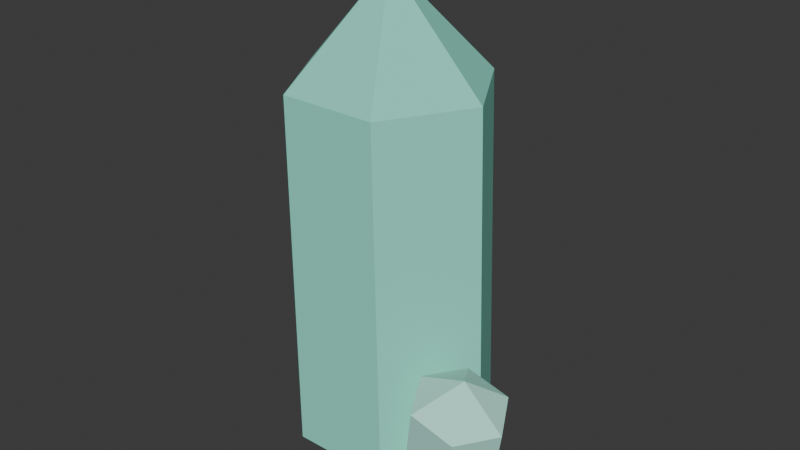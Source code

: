 # Source: cryst_volt_item.blend  (saved by Blender 5.1.29; exported with 4.5.12 LTS)
import bpy
from mathutils import Matrix  # noqa: F401  (used for matrix-valued properties, if any)

bpy.ops.wm.read_factory_settings(use_empty=True)
scene = bpy.context.scene
scene.name = 'Scene'

# ---- collections
col_collection = bpy.data.collections.new('Collection'); scene.collection.children.link(col_collection)

# ---- materials (node trees are filled in below, after node groups)
mat_crystalmat = bpy.data.materials.new('CrystalMat')
mat_crystalmat.diffuse_color = (0.251, 0.7843, 0.6275, 1.0)
mat_crystalmat_001 = bpy.data.materials.new('CrystalMat.001')
mat_crystalmat_001.diffuse_color = (0.502, 0.9412, 0.8157, 1.0)
mat_boxmat = bpy.data.materials.new('BoxMat')
mat_boxmat.diffuse_color = (1.0, 0.8784, 0.4, 1.0)
mat_conemat = bpy.data.materials.new('ConeMat')
mat_conemat.diffuse_color = (0.7843, 0.6588, 0.1647, 1.0)

# ---- material node trees
mat_crystalmat.use_nodes = True; mat_crystalmat.node_tree.nodes.clear()
_N = mat_crystalmat.node_tree.nodes; _L = mat_crystalmat.node_tree.links
n0 = _N.new('ShaderNodeBsdfPrincipled'); n0.name = 'Principled BSDF'; n0.location = (-200, 100)
n0.inputs[0].default_value = (0.251, 0.7843, 0.6275, 1.0)
n0.inputs[2].default_value = 1.0
n1 = _N.new('ShaderNodeOutputMaterial'); n1.name = 'Material Output'; n1.location = (200, 100)
_L.new(n0.outputs[0], n1.inputs[0])
n1.is_active_output = True
mat_crystalmat_001.use_nodes = True; mat_crystalmat_001.node_tree.nodes.clear()
_N = mat_crystalmat_001.node_tree.nodes; _L = mat_crystalmat_001.node_tree.links
n0 = _N.new('ShaderNodeBsdfPrincipled'); n0.name = 'Principled BSDF'; n0.location = (-200, 100)
n0.inputs[0].default_value = (0.502, 0.9412, 0.8157, 1.0)
n0.inputs[2].default_value = 1.0
n1 = _N.new('ShaderNodeOutputMaterial'); n1.name = 'Material Output'; n1.location = (200, 100)
_L.new(n0.outputs[0], n1.inputs[0])
n1.is_active_output = True
mat_boxmat.use_nodes = True; mat_boxmat.node_tree.nodes.clear()
_N = mat_boxmat.node_tree.nodes; _L = mat_boxmat.node_tree.links
n0 = _N.new('ShaderNodeBsdfPrincipled'); n0.name = 'Principled BSDF'; n0.location = (-200, 100)
n0.inputs[0].default_value = (1.0, 0.8784, 0.4, 1.0)
n0.inputs[2].default_value = 1.0
n1 = _N.new('ShaderNodeOutputMaterial'); n1.name = 'Material Output'; n1.location = (200, 100)
_L.new(n0.outputs[0], n1.inputs[0])
n1.is_active_output = True
mat_conemat.use_nodes = True; mat_conemat.node_tree.nodes.clear()
_N = mat_conemat.node_tree.nodes; _L = mat_conemat.node_tree.links
n0 = _N.new('ShaderNodeBsdfPrincipled'); n0.name = 'Principled BSDF'; n0.location = (-200, 100)
n0.inputs[0].default_value = (0.7843, 0.6588, 0.1647, 1.0)
n0.inputs[2].default_value = 1.0
n1 = _N.new('ShaderNodeOutputMaterial'); n1.name = 'Material Output'; n1.location = (200, 100)
_L.new(n0.outputs[0], n1.inputs[0])
n1.is_active_output = True

# ---- world
world_world = bpy.data.worlds.new('World'); scene.world = world_world
world_world.use_nodes = True; world_world.node_tree.nodes.clear()
_N = world_world.node_tree.nodes; _L = world_world.node_tree.links
n0 = _N.new('ShaderNodeOutputWorld'); n0.name = 'World Output'; n0.location = (200, 100)
n1 = _N.new('ShaderNodeBackground'); n1.name = 'Background'; n1.location = (-200, 100)
n1.inputs[0].default_value = (0.05088, 0.05088, 0.05088, 1.0)
_L.new(n1.outputs[0], n0.inputs[0])
n0.is_active_output = True
world_world.color = (0.05088, 0.05088, 0.05088)
world_world.sun_shadow_jitter_overblur = 0.0

# ---- meshes
me_crystal = bpy.data.meshes.new('Crystal')
me_crystal.from_pydata([(0.04031, 0.0, 0.0), (0.02897, 0.009692, 0.1367), (0.02015, 0.03491, 0.0), (0.008813, 0.0446, 0.1367), (-0.02015, 0.03491, 0.0), (-0.03149, 0.0446, 0.1367), (-0.04031, 4.936e-18, 0.0), (-0.05165, 0.009692, 0.1367), (-0.02015, -0.03491, 0.0), (-0.03149, -0.02522, 0.1367), (0.02015, -0.03491, 0.0), (0.008813, -0.02522, 0.1367), (-0.01481, 0.01266, 0.1786)], [], [(10, 8, 6, 4, 2, 0), (0, 2, 3, 1), (2, 4, 5, 3), (4, 6, 7, 5), (6, 8, 9, 7), (8, 10, 11, 9), (10, 0, 1, 11), (1, 3, 12), (3, 5, 12), (5, 7, 12), (7, 9, 12), (9, 11, 12), (11, 1, 12)])
me_crystal.materials.append(mat_crystalmat)
me_crystal.update()
me_crystal_001 = bpy.data.meshes.new('Crystal.001')
me_crystal_001.from_pydata([(0.01809, 0.0, 0.0), (0.0178, -0.003961, 0.04655), (0.009046, 0.01567, 0.0), (0.008754, 0.01171, 0.04655), (-0.009046, 0.01567, 0.0), (-0.009338, 0.01171, 0.04655), (-0.01809, 2.216e-18, 0.0), (-0.01838, -0.003961, 0.04655), (-0.009046, -0.01567, 0.0), (-0.009338, -0.01963, 0.04655), (0.009046, -0.01567, 0.0), (0.008754, -0.01963, 0.04655), (-0.0003777, -0.005126, 0.06025)], [], [(10, 8, 6, 4, 2, 0), (0, 2, 3, 1), (2, 4, 5, 3), (4, 6, 7, 5), (6, 8, 9, 7), (8, 10, 11, 9), (10, 0, 1, 11), (1, 3, 12), (3, 5, 12), (5, 7, 12), (7, 9, 12), (9, 11, 12), (11, 1, 12)])
me_crystal_001.materials.append(mat_crystalmat_001)
me_crystal_001.update()
me_box = bpy.data.meshes.new('Box')
me_box.from_pydata([(-0.0125, -0.009, 0.0), (0.0125, -0.009, 0.0), (0.0125, 0.009, 0.0), (-0.0125, 0.009, 0.0), (-0.0125, -0.009, 0.08), (0.0125, -0.009, 0.08), (0.0125, 0.009, 0.08), (-0.0125, 0.009, 0.08)], [], [(3, 2, 1, 0), (4, 5, 6, 7), (0, 1, 5, 4), (1, 2, 6, 5), (2, 3, 7, 6), (3, 0, 4, 7)])
_uv = me_box.uv_layers.new(name='UVMap')
_uv.uv.foreach_set('vector', [0.3438, 0.6125, 0.6562, 0.6125, 0.6562, 0.3875, 0.3438, 0.3875, 0.3438, 0.3875, 0.6562, 0.3875, 0.6562, 0.6125, 0.3438, 0.6125, 0.3438, 0.0, 0.6562, 0.0, 0.6562, 1.0, 0.3438, 1.0, 0.3875, 0.0, 0.6125, 0.0, 0.6125, 1.0, 0.3875, 1.0, 0.6562, 0.0, 0.3438, 0.0, 0.3438, 1.0, 0.6562, 1.0, 0.6125, 0.0, 0.3875, 0.0, 0.3875, 1.0, 0.6125, 1.0])
me_box.materials.append(mat_boxmat)
me_box.update()
me_cone = bpy.data.meshes.new('Cone')
me_cone.from_pydata([(0.015, 0.0, 0.0), (9.185e-19, 0.015, 0.0), (-0.015, 1.837e-18, 0.0), (-2.755e-18, -0.015, 0.0), (0.0, 0.0, 0.03)], [], [(3, 2, 1, 0), (0, 1, 4), (1, 2, 4), (2, 3, 4), (3, 0, 4)])
_uv = me_cone.uv_layers.new(name='UVMap')
_uv.uv.foreach_set('vector', [0.5, 1.118e-08, 1.118e-08, 0.5, 0.5, 1.0, 1.0, 0.5, 0.0, 0.0, 0.7854, 0.0, 0.3927, 1.0, 0.7854, 0.0, 1.571, 0.0, 1.178, 1.0, 1.571, 0.0, 2.356, 0.0, 1.963, 1.0, 2.356, 0.0, 3.142, 0.0, 2.749, 1.0])
me_cone.materials.append(mat_conemat)
me_cone.update()

# ---- objects
ob_crystvolt = bpy.data.objects.new('CrystVolt', None)
ob_tealcrystal = bpy.data.objects.new('TealCrystal', me_crystal)
ob_smallcrystal = bpy.data.objects.new('SmallCrystal', me_crystal_001)
ob_boltshard = bpy.data.objects.new('BoltShard', me_box)
ob_sparktip = bpy.data.objects.new('SparkTip', me_cone)

# ---- transforms, parenting, visibility, modifiers, constraints
ob_crystvolt.location = (0.0, 0.0, 0.0)
ob_crystvolt.empty_display_size = 0.1
ob_tealcrystal.parent = ob_crystvolt
ob_tealcrystal.location = (0.0, 0.0, 0.0)
ob_smallcrystal.parent = ob_crystvolt
ob_smallcrystal.location = (0.04, -0.02, 0.0)
ob_smallcrystal.rotation_euler = (0.1, 0.25, 0.0)
ob_boltshard.parent = ob_crystvolt
ob_boltshard.location = (-0.03, 0.03, 0.04)
ob_boltshard.rotation_euler = (-0.2, -0.3, 0.5236)
ob_sparktip.parent = ob_crystvolt
ob_sparktip.location = (-0.03, 0.03, 0.12)

# ---- collection membership
scene.collection.objects.link(ob_crystvolt)
scene.collection.objects.link(ob_tealcrystal)
scene.collection.objects.link(ob_smallcrystal)
scene.collection.objects.link(ob_boltshard)
scene.collection.objects.link(ob_sparktip)

# ---- scene / render settings (as saved in the file)
scene.frame_start = 1; scene.frame_end = 250; scene.frame_set(1)
scene.render.engine = 'BLENDER_EEVEE_NEXT'
scene.render.bake_bias = 0.0
scene.render.bake_samples = 0
scene.cycles.sampling_pattern = 'TABULATED_SOBOL'
scene.eevee.use_volume_custom_range = False
bpy.context.view_layer.update()

# ---- added for rendering (the .blend has no active camera and no usable light): camera, sun
cam_auto = bpy.data.cameras.new('AutoCamera')
cam_auto.lens = 50.0
cam_auto.sensor_width = 36.0
cam_auto.clip_end = 1000.0
ob_auto_camera = bpy.data.objects.new('AutoCamera', cam_auto)
scene.collection.objects.link(ob_auto_camera)
ob_auto_camera.location = (0.233619, -0.279825, 0.272818)
ob_auto_camera.rotation_euler = (1.09748, -7.21219e-08, 0.694738)
scene.camera = ob_auto_camera
light_auto_sun = bpy.data.lights.new('AutoSun', 'SUN')
light_auto_sun.energy = 3.0
light_auto_sun.angle = 0.0523599
ob_auto_sun = bpy.data.objects.new('AutoSun', light_auto_sun)
scene.collection.objects.link(ob_auto_sun)
ob_auto_sun.rotation_euler = (0.872665, 0.174533, 0.523599)
bpy.context.view_layer.update()
